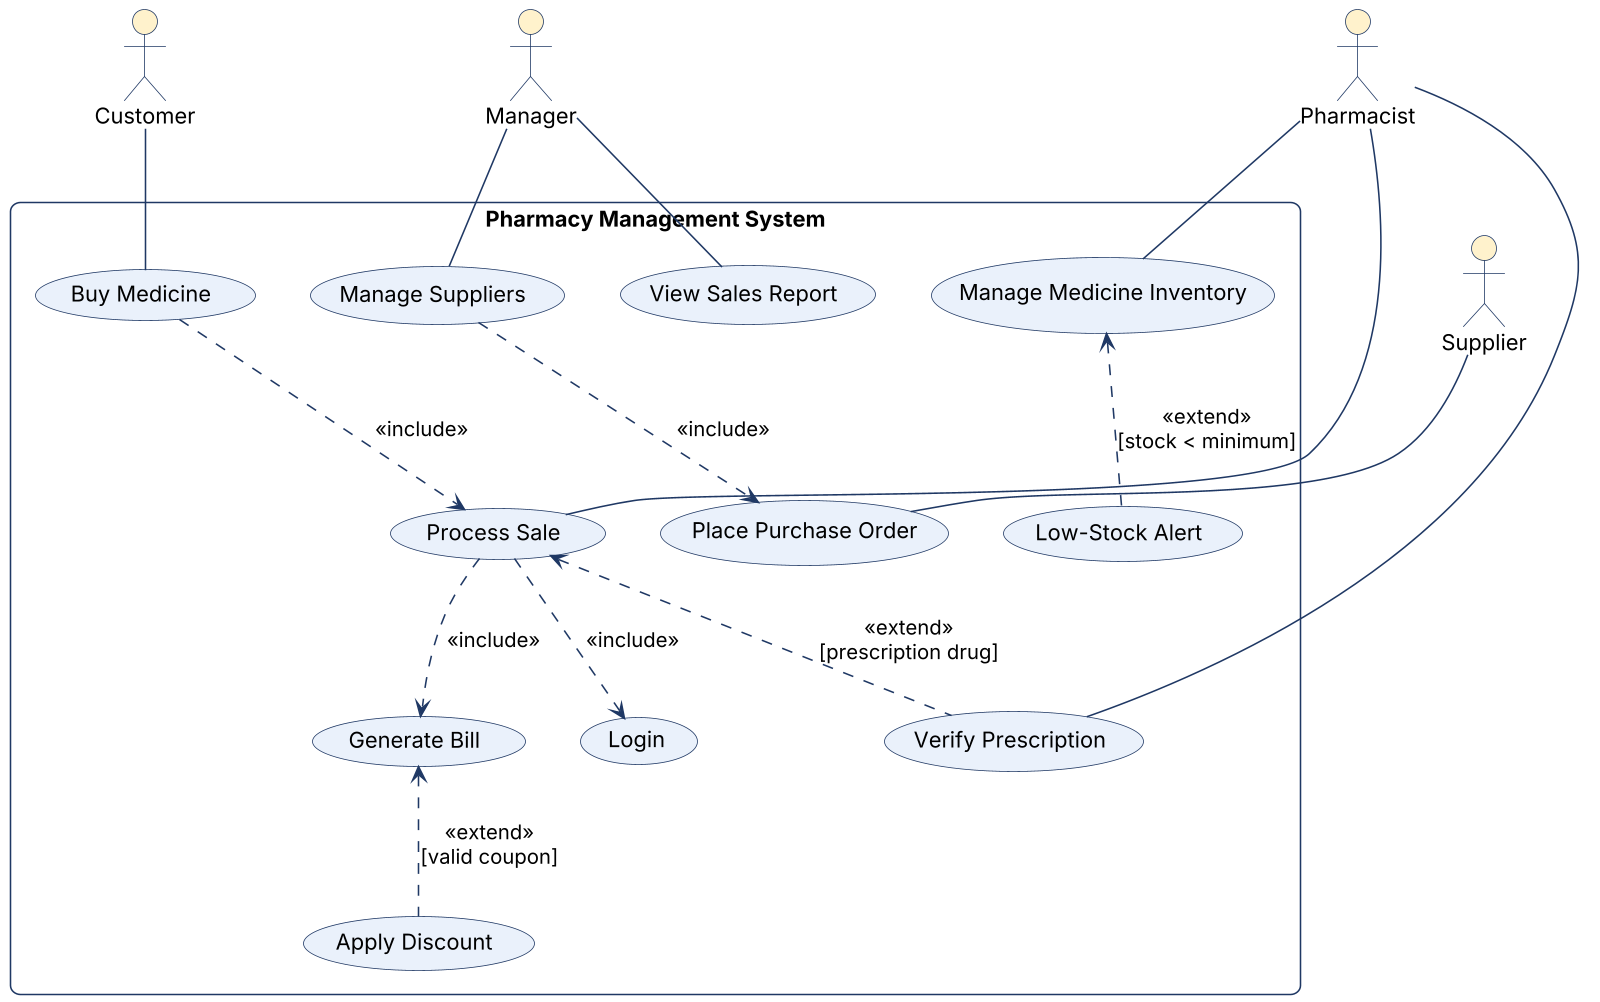

The diagram above was rendered by PlantUML. Its source (embedded in the PNG):
@startuml
skinparam dpi 150
skinparam shadowing false
skinparam defaultFontName Arial
skinparam ArrowColor #1F3864
skinparam roundCorner 12
skinparam usecaseBackgroundColor #EAF1FB
skinparam usecaseBorderColor #1F3864
skinparam actorBackgroundColor #FFF2CC
skinparam actorBorderColor #1F3864
skinparam rectangleBackgroundColor #FFFFFF
skinparam rectangleBorderColor #1F3864

actor "Customer" as C
actor "Pharmacist" as P
actor "Manager" as M
actor "Supplier" as SU
rectangle "Pharmacy Management System" {
 usecase "Login" as L
 usecase "Manage Medicine Inventory" as U1
 usecase "Low-Stock Alert" as U2
 usecase "Process Sale" as U3
 usecase "Verify Prescription" as U4
 usecase "Generate Bill" as U5
 usecase "Apply Discount" as U6
 usecase "Manage Suppliers" as U7
 usecase "Place Purchase Order" as U8
 usecase "View Sales Report" as U9
 usecase "Buy Medicine" as U10
}
C -- U10
P -- U3
P -- U1
P -- U4
M -- U7
M -- U9
SU -- U8
U10 ..> U3 : <<include>>
U3 ..> U5 : <<include>>
U3 ..> L : <<include>>
U4 .u.> U3 : <<extend>>\n[prescription drug]
U6 .u.> U5 : <<extend>>\n[valid coupon]
U2 .u.> U1 : <<extend>>\n[stock < minimum]
U7 ..> U8 : <<include>>
@enduml